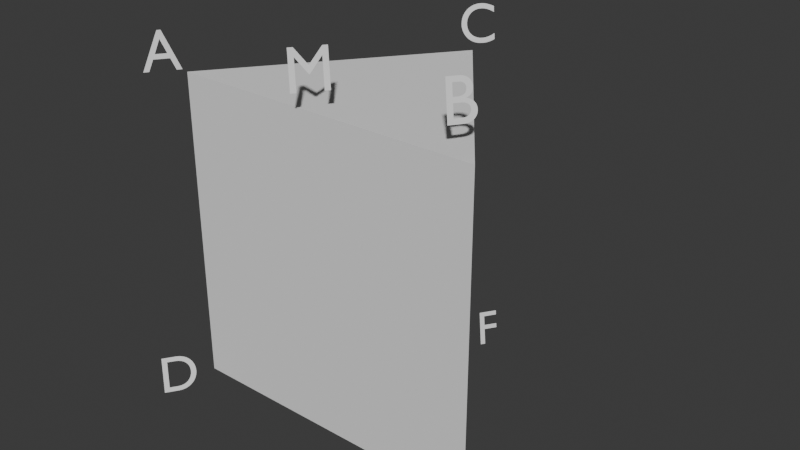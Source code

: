 # Source: r6_1.blend  (saved by Blender 4.3.34; exported with 4.5.12 LTS)
import bpy
from mathutils import Matrix  # noqa: F401  (used for matrix-valued properties, if any)

bpy.ops.wm.read_factory_settings(use_empty=True)
scene = bpy.context.scene
scene.name = 'Scene'

# ---- collections
col_collection = bpy.data.collections.new('Collection'); scene.collection.children.link(col_collection)

# ---- materials (node trees are filled in below, after node groups)
mat_x = bpy.data.materials.new('マテリアル')
mat_001 = bpy.data.materials.new('マテリアル.001')
mat_002 = bpy.data.materials.new('マテリアル.002')
mat_003 = bpy.data.materials.new('マテリアル.003')
mat_004 = bpy.data.materials.new('マテリアル.004')
mat_005 = bpy.data.materials.new('マテリアル.005')
mat_006 = bpy.data.materials.new('マテリアル.006')

# ---- material node trees
mat_x.use_nodes = True; mat_x.node_tree.nodes.clear()
_N = mat_x.node_tree.nodes; _L = mat_x.node_tree.links
n0 = _N.new('ShaderNodeBsdfPrincipled'); n0.name = 'プリンシプルBSDF'; n0.location = (10, 300)
n0.inputs[0].default_value = (0.0, 0.0, 0.0, 1.0)
n1 = _N.new('ShaderNodeOutputMaterial'); n1.name = 'マテリアル出力'; n1.location = (300, 300)
_L.new(n0.outputs[0], n1.inputs[0])
n1.is_active_output = True
mat_001.use_nodes = True; mat_001.node_tree.nodes.clear()
_N = mat_001.node_tree.nodes; _L = mat_001.node_tree.links
n0 = _N.new('ShaderNodeBsdfPrincipled'); n0.name = 'プリンシプルBSDF'; n0.location = (10, 300)
n0.inputs[0].default_value = (0.0, 0.0, 0.0, 1.0)
n1 = _N.new('ShaderNodeOutputMaterial'); n1.name = 'マテリアル出力'; n1.location = (300, 300)
_L.new(n0.outputs[0], n1.inputs[0])
n1.is_active_output = True
mat_002.use_nodes = True; mat_002.node_tree.nodes.clear()
_N = mat_002.node_tree.nodes; _L = mat_002.node_tree.links
n0 = _N.new('ShaderNodeBsdfPrincipled'); n0.name = 'プリンシプルBSDF'; n0.location = (10, 300)
n0.inputs[0].default_value = (0.0, 0.0, 0.0, 1.0)
n1 = _N.new('ShaderNodeOutputMaterial'); n1.name = 'マテリアル出力'; n1.location = (300, 300)
_L.new(n0.outputs[0], n1.inputs[0])
n1.is_active_output = True
mat_003.use_nodes = True; mat_003.node_tree.nodes.clear()
_N = mat_003.node_tree.nodes; _L = mat_003.node_tree.links
n0 = _N.new('ShaderNodeBsdfPrincipled'); n0.name = 'プリンシプルBSDF'; n0.location = (10, 300)
n0.inputs[0].default_value = (0.0, 0.0, 0.0, 1.0)
n1 = _N.new('ShaderNodeOutputMaterial'); n1.name = 'マテリアル出力'; n1.location = (300, 300)
_L.new(n0.outputs[0], n1.inputs[0])
n1.is_active_output = True
mat_004.use_nodes = True; mat_004.node_tree.nodes.clear()
_N = mat_004.node_tree.nodes; _L = mat_004.node_tree.links
n0 = _N.new('ShaderNodeBsdfPrincipled'); n0.name = 'プリンシプルBSDF'; n0.location = (10, 300)
n0.inputs[0].default_value = (0.0, 0.0, 0.0, 1.0)
n1 = _N.new('ShaderNodeOutputMaterial'); n1.name = 'マテリアル出力'; n1.location = (300, 300)
_L.new(n0.outputs[0], n1.inputs[0])
n1.is_active_output = True
mat_005.use_nodes = True; mat_005.node_tree.nodes.clear()
_N = mat_005.node_tree.nodes; _L = mat_005.node_tree.links
n0 = _N.new('ShaderNodeBsdfPrincipled'); n0.name = 'プリンシプルBSDF'; n0.location = (10, 300)
n0.inputs[0].default_value = (0.0, 0.0, 0.0, 1.0)
n1 = _N.new('ShaderNodeOutputMaterial'); n1.name = 'マテリアル出力'; n1.location = (300, 300)
_L.new(n0.outputs[0], n1.inputs[0])
n1.is_active_output = True
mat_006.use_nodes = True; mat_006.node_tree.nodes.clear()
_N = mat_006.node_tree.nodes; _L = mat_006.node_tree.links
n0 = _N.new('ShaderNodeBsdfPrincipled'); n0.name = 'プリンシプルBSDF'; n0.location = (10, 300)
n0.inputs[0].default_value = (0.0, 0.0, 0.0, 1.0)
n1 = _N.new('ShaderNodeOutputMaterial'); n1.name = 'マテリアル出力'; n1.location = (300, 300)
_L.new(n0.outputs[0], n1.inputs[0])
n1.is_active_output = True

# ---- world
world_world = bpy.data.worlds.new('World'); scene.world = world_world
world_world.use_nodes = True; world_world.node_tree.nodes.clear()
_N = world_world.node_tree.nodes; _L = world_world.node_tree.links
n0 = _N.new('ShaderNodeOutputWorld'); n0.name = 'World Output'; n0.location = (300, 300)
n1 = _N.new('ShaderNodeBackground'); n1.name = 'Background'; n1.location = (10, 300)
n1.inputs[0].default_value = (0.05088, 0.05088, 0.05088, 1.0)
_L.new(n1.outputs[0], n0.inputs[0])
n0.is_active_output = True
world_world.color = (0.05088, 0.05088, 0.05088)
world_world.sun_shadow_jitter_overblur = 0.0

# ---- meshes
me_triangularprism_003 = bpy.data.meshes.new('TriangularPrism.003')
me_triangularprism_003.from_pydata([(-3.0, -1.333, -2.5), (3.0, -1.333, -2.5), (0.0, 2.667, -2.5), (-3.0, -1.333, 2.5), (3.0, -1.333, 2.5), (0.0, 2.667, 2.5)], [], [(0, 2, 1), (5, 3, 4), (0, 1, 4, 3), (1, 2, 5, 4), (2, 0, 3, 5)])
me_triangularprism_003.update()

# ---- curves / text
txt_001 = bpy.data.curves.new('テキスト.001', 'FONT')
txt_001.dimensions = '2D'
txt_001.body = 'A'
txt_002 = bpy.data.curves.new('テキスト.002', 'FONT')
txt_002.dimensions = '2D'
txt_002.body = 'B'
txt_003 = bpy.data.curves.new('テキスト.003', 'FONT')
txt_003.dimensions = '2D'
txt_003.body = 'C'
txt_004 = bpy.data.curves.new('テキスト.004', 'FONT')
txt_004.dimensions = '2D'
txt_004.body = 'E'
txt_005 = bpy.data.curves.new('テキスト.005', 'FONT')
txt_005.dimensions = '2D'
txt_005.body = 'D'
txt_006 = bpy.data.curves.new('テキスト.006', 'FONT')
txt_006.dimensions = '2D'
txt_006.body = 'F'
txt_007 = bpy.data.curves.new('テキスト.007', 'FONT')
txt_007.dimensions = '2D'
txt_007.body = 'M'

# ---- objects
ob_triangularprism = bpy.data.objects.new('TriangularPrism', me_triangularprism_003)
ob_x = bpy.data.objects.new('テキスト', txt_001)
ob_001 = bpy.data.objects.new('テキスト.001', txt_002)
ob_002 = bpy.data.objects.new('テキスト.002', txt_003)
ob_003 = bpy.data.objects.new('テキスト.003', txt_004)
ob_004 = bpy.data.objects.new('テキスト.004', txt_005)
ob_005 = bpy.data.objects.new('テキスト.005', txt_006)
ob_m = bpy.data.objects.new('M', None)
ob_006 = bpy.data.objects.new('テキスト.006', txt_007)
ob_a = bpy.data.objects.new('A', None)
ob_b = bpy.data.objects.new('B', None)
ob_c = bpy.data.objects.new('C', None)
ob_d = bpy.data.objects.new('D', None)
ob_e = bpy.data.objects.new('E', None)
ob_f = bpy.data.objects.new('F', None)

# ---- transforms, parenting, visibility, modifiers, constraints
ob_triangularprism.location = (0.0, -0.67, 0.0)
ob_triangularprism.scale = (1.0, 1.0, 1.2)
ob_x.location = (-3.54, -2.5, 2.996)
ob_x.rotation_euler = (1.314, 0.04459, 1.098)
ob_001.location = (2.422, -2.0, 3.42)
ob_001.rotation_euler = (1.323, 0.03521, 1.044)
ob_002.location = (-0.2979, 2.0, 3.062)
ob_002.rotation_euler = (1.323, 0.03521, 0.9356)
ob_003.location = (3.384, -2.5, -3.507)
ob_003.rotation_euler = (1.323, 0.03521, 1.044)
ob_004.location = (-3.416, -3.0, -3.235)
ob_004.rotation_euler = (1.323, 0.03521, 1.044)
ob_005.location = (-0.003665, 2.5, -3.478)
ob_005.rotation_euler = (1.323, 0.03521, 1.044)
ob_m.location = (0.0, -2.0, 3.0)
ob_m.scale = (0.1, 0.1, 0.1)
ob_m.empty_image_offset = (0.0, 0.0)
ob_006.location = (-0.1492, -2.5, 3.42)
ob_006.rotation_euler = (1.323, 0.03521, 1.044)
ob_a.location = (-3.0, -2.0, 3.0)
ob_a.scale = (0.1, 0.1, 0.1)
ob_a.empty_image_offset = (0.0, 0.0)
ob_b.location = (3.0, -2.0, 3.0)
ob_b.scale = (0.1, 0.1, 0.1)
ob_b.empty_image_offset = (0.0, 0.0)
ob_c.location = (0.0, 2.0, 3.0)
ob_c.scale = (0.1, 0.1, 0.1)
ob_c.empty_image_offset = (0.0, 0.0)
ob_d.location = (-3.0, -2.0, -3.0)
ob_d.scale = (0.1, 0.1, 0.1)
ob_d.empty_image_offset = (0.0, 0.0)
ob_e.location = (3.0, -2.0, -3.0)
ob_e.scale = (0.1, 0.1, 0.1)
ob_e.empty_image_offset = (0.0, 0.0)
ob_f.location = (0.0, 2.0, -3.0)
ob_f.scale = (0.1, 0.1, 0.1)
ob_f.empty_image_offset = (0.0, 0.0)

# ---- collection membership
col_collection.objects.link(ob_triangularprism)
col_collection.objects.link(ob_x)
col_collection.objects.link(ob_001)
col_collection.objects.link(ob_002)
col_collection.objects.link(ob_003)
col_collection.objects.link(ob_004)
col_collection.objects.link(ob_005)
col_collection.objects.link(ob_m)
col_collection.objects.link(ob_006)
col_collection.objects.link(ob_a)
col_collection.objects.link(ob_b)
col_collection.objects.link(ob_c)
col_collection.objects.link(ob_d)
col_collection.objects.link(ob_e)
col_collection.objects.link(ob_f)

# ---- scene / render settings (as saved in the file)
scene.frame_start = 1; scene.frame_end = 250; scene.frame_set(1)
scene.render.engine = 'BLENDER_EEVEE_NEXT'
bpy.context.view_layer.update()

# ---- added for rendering (the .blend has no active camera and no usable light): camera, sun
cam_auto = bpy.data.cameras.new('AutoCamera')
cam_auto.lens = 50.0
cam_auto.sensor_width = 36.0
cam_auto.clip_end = 1000.0
ob_auto_camera = bpy.data.objects.new('AutoCamera', cam_auto)
scene.collection.objects.link(ob_auto_camera)
ob_auto_camera.location = (11.1537, -13.3965, 9.22519)
ob_auto_camera.rotation_euler = (1.09748, -7.21219e-08, 0.694738)
scene.camera = ob_auto_camera
light_auto_sun = bpy.data.lights.new('AutoSun', 'SUN')
light_auto_sun.energy = 3.0
light_auto_sun.angle = 0.0523599
ob_auto_sun = bpy.data.objects.new('AutoSun', light_auto_sun)
scene.collection.objects.link(ob_auto_sun)
ob_auto_sun.rotation_euler = (0.872665, 0.174533, 0.523599)
bpy.context.view_layer.update()
